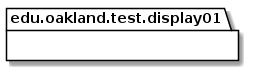

The diagram above was rendered by PlantUML. Its source (embedded in the PNG):
@startuml Display01TestPackage_DirectDependencies

package edu.oakland.test.display01 {
    
}


package edu.oakland.test.display01 {
    
}


@enduml